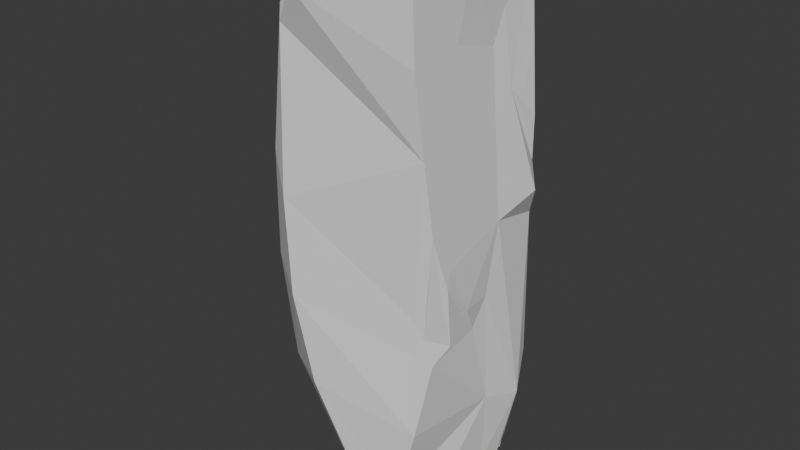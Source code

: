 # Source: stone2.blend  (saved by Blender 4.4.30; exported with 4.5.12 LTS)
import bpy
from mathutils import Matrix  # noqa: F401  (used for matrix-valued properties, if any)

bpy.ops.wm.read_factory_settings(use_empty=True)
scene = bpy.context.scene
scene.name = 'Scene'

# ---- collections
col_collection = bpy.data.collections.new('Collection'); scene.collection.children.link(col_collection)

# ---- world
world_world = bpy.data.worlds.new('World'); scene.world = world_world
world_world.use_nodes = True; world_world.node_tree.nodes.clear()
_N = world_world.node_tree.nodes; _L = world_world.node_tree.links
n0 = _N.new('ShaderNodeOutputWorld'); n0.name = 'World Output'; n0.location = (300, 300)
n1 = _N.new('ShaderNodeBackground'); n1.name = 'Background'; n1.location = (10, 300)
n1.inputs[0].default_value = (0.05088, 0.05088, 0.05088, 1.0)
_L.new(n1.outputs[0], n0.inputs[0])
n0.is_active_output = True
world_world.color = (0.05088, 0.05088, 0.05088)
world_world.sun_shadow_jitter_overblur = 0.0

# ---- meshes
me_stone2 = bpy.data.meshes.new('Stone2')
me_stone2.from_pydata([(0.4143, 1.045, 6.262), (0.6284, 0.7433, 6.747), (1.083, 0.7257, 6.432), (0.6588, 0.9612, 0.04501), (0.867, -0.9331, 6.458), (0.304, -0.9039, 6.645), (0.3292, -0.9712, 6.488), (0.7177, 0.8828, -0.09755), (0.6386, -0.8975, 0.05434), (0.613, -0.6775, -0.1323), (-0.3976, 0.9809, 6.264), (-0.9817, 0.5345, 6.453), (-0.8124, 0.3156, 6.721), (1.015, -0.1997, 6.466), (1.032, 0.04099, 6.458), (0.8817, -0.9147, 5.529), (-0.9564, -0.4452, 6.345), (-0.4546, -1.212, 6.198), (-0.6591, -0.5621, 6.617), (0.04528, 0.8941, 0.07102), (-0.6823, 0.9056, 5.593), (-0.9107, 0.4325, 0.04516), (-0.7766, -1.048, 5.734), (0.294, -0.9984, 0.002535), (-0.7248, 0.0445, -0.2653), (-1.061, -0.7555, 5.823), (-1.037, -0.04852, -0.01341), (0.3467, -0.691, -0.2448), (-0.9206, 0.6732, 5.376), (-0.6845, 0.4621, -0.1419), (-0.0996, 0.6978, -0.1497), (-0.4344, 0.06747, -0.1841), (0.07474, 0.03726, -0.1866), (-0.3396, 0.4091, -0.1686), (-0.1702, 0.913, 0.4457), (-0.5174, 0.886, 0.4639), (0.6536, -0.2311, -0.1594), (0.9016, -0.01424, 0.02482), (0.7542, -0.03913, 6.733), (0.6619, -0.9095, 0.2972), (1.004, -0.01374, 6.086), (0.9383, -0.3176, 5.657), (0.898, -0.2621, 0.2637), (0.9499, 0.0166, 0.4589), (0.9549, 0.3473, 0.1428), (0.9847, 0.2254, 5.523), (1.021, 0.3497, 5.92), (1.037, 0.2935, 6.234), (0.3923, 0.03995, -0.16), (0.8669, 0.8945, -0.008581), (0.8873, 0.9218, 6.432), (0.4092, 0.7441, -0.1807), (0.7257, 0.8445, 6.671), (0.6903, 0.1724, -0.184), (0.8442, 0.7257, 6.671), (1.012, 0.7615, 0.3685), (0.9702, 0.6127, -0.001761), (0.7021, 0.9995, 0.2756), (0.8706, 0.5823, -0.09673), (0.8758, 0.9196, 6.002), (0.4083, 1.017, 5.964), (0.07738, 0.9782, 5.843), (0.4289, 1.001, 5.7), (0.3801, 0.9728, 0.4164), (0.3382, 0.364, -0.1986), (0.609, 0.4024, -0.1923), (-1.046, 0.612, 1.496), (1.058, 0.2536, 1.208), (-0.3425, -1.196, 1.569), (0.8941, -0.891, 1.218), (1.183, 0.7269, 1.088), (0.4763, 1.156, 1.602), (1.053, 1.025, 1.515), (-0.7823, 0.8381, 0.8696), (-1.228, -0.5833, 1.291), (1.192, 0.8503, 3.745), (-0.7083, -1.188, 3.831), (0.4478, 1.077, 3.813), (0.5181, 1.213, 3.418), (-0.938, 0.5429, 3.906), (1.051, 0.3646, 3.506), (-1.115, -0.8846, 4.188), (-0.758, 0.7296, 3.247), (-0.7478, 0.6839, 4.248), (0.9269, -0.806, 4.557), (-0.9887, 0.07175, 3.817), (1.015, 0.2889, 4.602), (-1.29, -0.7256, 2.744), (-0.5919, -1.235, 2.666), (1.046, 0.177, 2.627), (0.7953, -0.7821, 2.646), (1.03, -0.7548, 2.143), (1.071, -0.1985, 2.634), (1.006, -0.7506, 3.706), (1.053, -0.5126, 3.246), (1.072, -0.5606, 3.027), (0.7847, -0.8136, 2.229), (0.914, -0.7556, 2.437), (1.018, -0.02188, 2.278), (1.029, -0.4412, 2.263), (0.9307, -0.7482, 2.939), (0.9477, -0.7563, 3.33), (0.9773, 1.046, 3.951), (1.121, 0.7692, 5.494), (1.155, 0.8086, 4.644), (1.0, 1.057, 3.346), (0.4451, 1.066, 4.081), (0.656, 1.17, 3.493), (0.7965, 1.099, 3.913), (0.6098, 1.172, 3.626), (0.7707, 1.131, 3.267), (1.105, 0.562, 3.884), (1.118, 0.6298, 4.429), (1.063, 0.4649, 5.031), (1.112, 0.6517, 4.989), (1.028, 0.9433, 4.411), (1.074, 0.936, 4.054), (-0.9595, 0.5566, 3.428), (-0.9905, 0.5765, 2.737), (-0.6054, 0.7653, 3.488), (-0.8491, 0.6723, 2.896), (-0.8357, 0.6378, 3.74), (-0.9972, 0.3977, 3.123)], [], [(15, 41, 40, 13, 4), (37, 36, 53, 58, 56), (18, 12, 11, 16, 25, 22, 17, 6, 5), (1, 12, 18, 5, 38), (8, 39, 69, 68, 23), (7, 51, 30, 19, 3), (50, 54, 2, 103, 104, 115, 116, 102, 59), (5, 6, 4, 13, 38), (11, 12, 10, 20, 28), (8, 9, 48, 36, 37, 42, 43, 44, 67, 69, 39), (19, 34, 35, 73, 71, 63, 57, 3), (1, 38, 14, 2, 54), (29, 31, 32, 33, 30, 51, 65, 64, 53, 36, 48, 9, 27, 24), (12, 1, 52, 0, 10), (56, 55, 70, 67, 44, 43, 42, 37), (23, 27, 9, 8), (21, 29, 24, 26), (26, 74, 66, 21), (25, 81, 76, 22), (30, 33, 32, 31, 29, 21, 66, 73, 35, 34, 19), (49, 7, 3), (55, 56, 58, 53, 64, 65, 51, 7, 49, 3, 57, 63, 71, 72), (66, 74, 87, 81, 85, 79, 117, 122, 118), (68, 74, 26, 24, 27, 23), (73, 66, 118, 120, 82), (71, 73, 82, 119, 83, 77, 78), (77, 109, 107, 78), (72, 71, 78, 107, 110, 105), (88, 90, 100, 101, 93, 84, 76), (76, 81, 87, 88), (72, 70, 55), (83, 79, 28, 20), (77, 83, 20, 10, 0, 60, 61, 62, 106), (84, 80, 86, 45, 46, 47, 14, 38, 13, 40, 41, 15), (88, 87, 74, 68), (76, 84, 15, 17, 22), (80, 75, 111, 112, 86), (79, 85, 81, 25, 16, 11, 28), (68, 69, 91, 96, 97, 90, 88), (17, 15, 4, 6), (67, 70, 72, 105, 75, 80, 89), (69, 67, 89, 92, 98, 99, 91), (93, 94, 95, 92, 89, 80, 84), (107, 109, 77, 106, 108, 102, 116, 115, 104, 114, 103, 113, 86, 112, 111, 75, 105, 110), (102, 108, 106, 62, 61, 60, 0, 52, 1, 54, 50, 59), (92, 95, 94, 93, 101, 100, 90, 97, 96, 91, 99, 98), (82, 120, 118, 122, 117, 121, 83, 119), (86, 113, 103, 2, 14, 47, 46, 45), (83, 121, 117, 79), (114, 104, 103)])
_uv = me_stone2.uv_layers.new(name='UVMap')
_uv.uv.foreach_set('vector', [0.4625, 0.7229, 0.4912, 0.6671, 0.5489, 0.625, 0.5979, 0.6473, 0.5979, 0.7229, 0.4021, 0.631, 0.3479, 0.6613, 0.3479, 0.6057, 0.3773, 0.5523, 0.4021, 0.5483, 0.625, 0.02712, 0.625, 0.2229, 0.5979, 0.2229, 0.5979, 0.02712, 0.5125, 0.02712, 0.5019, 0.0, 0.5979, 0.9729, 0.5979, 0.7771, 0.625, 0.7771, 0.6521, 0.5271, 0.8479, 0.5271, 0.8479, 0.7229, 0.6521, 0.7229, 0.6521, 0.6264, 0.4021, 0.7771, 0.434, 0.7771, 0.4496, 0.7474, 0.4581, 0.9153, 0.4021, 0.8418, 0.3479, 0.5114, 0.302, 0.5271, 0.221, 0.5271, 0.2444, 0.5, 0.3479, 0.5, 0.5979, 0.4851, 0.616, 0.4819, 0.5979, 0.5271, 0.5828, 0.5271, 0.5692, 0.5271, 0.5401, 0.5109, 0.541, 0.515, 0.5211, 0.5033, 0.5417, 0.4963, 0.625, 0.7771, 0.5979, 0.7771, 0.5979, 0.7229, 0.5979, 0.6473, 0.6521, 0.6264, 0.5979, 0.2229, 0.625, 0.2229, 0.5979, 0.2771, 0.4495, 0.2771, 0.4523, 0.2229, 0.3479, 0.75, 0.3479, 0.7229, 0.3075, 0.6211, 0.3479, 0.6613, 0.4021, 0.631, 0.4321, 0.6624, 0.4593, 0.6246, 0.4196, 0.5826, 0.4544, 0.5911, 0.4496, 0.7474, 0.434, 0.7771, 0.4021, 0.3694, 0.4536, 0.3462, 0.4543, 0.2957, 0.452, 0.2867, 0.4847, 0.4322, 0.4526, 0.4265, 0.4341, 0.4729, 0.4021, 0.4729, 0.6521, 0.5271, 0.6521, 0.6264, 0.5979, 0.616, 0.5979, 0.5271, 0.6341, 0.5271, 0.1521, 0.549, 0.1902, 0.6087, 0.2627, 0.6181, 0.2008, 0.5607, 0.221, 0.5271, 0.302, 0.5271, 0.3335, 0.5729, 0.2961, 0.575, 0.3479, 0.6057, 0.3479, 0.6613, 0.3075, 0.6211, 0.3479, 0.7229, 0.2869, 0.7229, 0.1521, 0.6273, 0.625, 0.2771, 0.625, 0.4729, 0.616, 0.4729, 0.5979, 0.4729, 0.5979, 0.2771, 0.4021, 0.5483, 0.4513, 0.5271, 0.5414, 0.5271, 0.4544, 0.5911, 0.4196, 0.5826, 0.4593, 0.6246, 0.4321, 0.6624, 0.4021, 0.631, 0.2832, 0.75, 0.2869, 0.7229, 0.3479, 0.7229, 0.3479, 0.75, 0.125, 0.5557, 0.1521, 0.549, 0.1521, 0.6273, 0.125, 0.6335, 0.4021, 0.1165, 0.4587, 0.07069, 0.4338, 0.2124, 0.4021, 0.1943, 0.5125, 0.02712, 0.4578, 0.1128, 0.4858, 0.1361, 0.5019, 0.0, 0.221, 0.5271, 0.2008, 0.5607, 0.2627, 0.6181, 0.1902, 0.6087, 0.1521, 0.549, 0.4021, 0.1943, 0.4338, 0.2124, 0.452, 0.2867, 0.4543, 0.2957, 0.4536, 0.3462, 0.2444, 0.5, 0.3597, 0.5118, 0.3479, 0.5114, 0.3479, 0.5, 0.4513, 0.5271, 0.4021, 0.5483, 0.3773, 0.5523, 0.3479, 0.6057, 0.2961, 0.575, 0.3335, 0.5729, 0.302, 0.5271, 0.3479, 0.5114, 0.4021, 0.4965, 0.4021, 0.4729, 0.4341, 0.4729, 0.4526, 0.4265, 0.4847, 0.4322, 0.5069, 0.5081, 0.4338, 0.2124, 0.4587, 0.07069, 0.4778, 0.05523, 0.4969, 0.03975, 0.4653, 0.153, 0.4447, 0.2185, 0.4425, 0.2173, 0.4465, 0.1957, 0.4394, 0.2155, 0.4581, 0.3698, 0.3236, 0.3227, 0.125, 0.6335, 0.1521, 0.6273, 0.2869, 0.7229, 0.4021, 0.8418, 0.452, 0.2867, 0.4338, 0.2124, 0.4394, 0.2155, 0.4466, 0.2558, 0.4508, 0.2822, 0.4847, 0.4322, 0.452, 0.2867, 0.4508, 0.2822, 0.4555, 0.3, 0.4503, 0.2803, 0.492, 0.4334, 0.4901, 0.4331, 0.492, 0.4334, 0.4977, 0.4494, 0.4983, 0.4538, 0.4901, 0.4331, 0.5069, 0.5081, 0.4847, 0.4322, 0.4901, 0.4331, 0.4983, 0.4538, 0.5036, 0.4708, 0.5166, 0.5049, 0.4719, 0.9335, 0.4577, 0.7736, 0.4571, 0.7541, 0.4576, 0.746, 0.4573, 0.7328, 0.4595, 0.7286, 0.4858, 0.9517, 0.4858, 0.1361, 0.4578, 0.1128, 0.3906, 0.2178, 0.4719, 0.2531, 0.5069, 0.5081, 0.5414, 0.5271, 0.4513, 0.5271, 0.4503, 0.2803, 0.4447, 0.2185, 0.4523, 0.2229, 0.4495, 0.2771, 0.492, 0.4334, 0.4503, 0.2803, 0.4495, 0.2771, 0.5979, 0.2771, 0.5979, 0.4729, 0.5406, 0.4335, 0.5213, 0.3848, 0.5025, 0.4353, 0.4935, 0.4337, 0.4595, 0.7286, 0.4636, 0.5934, 0.4706, 0.5951, 0.4765, 0.5965, 0.5291, 0.5784, 0.5699, 0.5843, 0.5979, 0.616, 0.6521, 0.6264, 0.5979, 0.6473, 0.5489, 0.625, 0.4912, 0.6671, 0.4625, 0.7229, 0.4719, 0.2531, 0.3906, 0.2178, 0.3236, 0.3227, 0.4581, 0.3698, 0.4858, 0.9517, 0.4595, 0.7286, 0.4625, 0.7229, 0.5979, 0.9729, 0.5019, 0.9729, 0.4636, 0.5934, 0.5548, 0.5271, 0.5067, 0.5644, 0.5314, 0.5516, 0.4706, 0.5951, 0.4447, 0.2185, 0.4653, 0.153, 0.4969, 0.03975, 0.5125, 0.02712, 0.5979, 0.02712, 0.5979, 0.2229, 0.4523, 0.2229, 0.4581, 0.9153, 0.4496, 0.7474, 0.4528, 0.7413, 0.4554, 0.7716, 0.4553, 0.7581, 0.4577, 0.7736, 0.4719, 0.9335, 0.5979, 0.9729, 0.4625, 0.7229, 0.5979, 0.7229, 0.5979, 0.7771, 0.4544, 0.5911, 0.5414, 0.5271, 0.5069, 0.5081, 0.5166, 0.5049, 0.5548, 0.5271, 0.4636, 0.5934, 0.459, 0.5922, 0.4496, 0.7474, 0.4544, 0.5911, 0.459, 0.5922, 0.4571, 0.656, 0.4568, 0.6267, 0.4547, 0.6941, 0.4528, 0.7413, 0.4573, 0.7328, 0.4574, 0.7052, 0.4564, 0.7144, 0.4571, 0.656, 0.459, 0.5922, 0.4636, 0.5934, 0.4595, 0.7286, 0.4983, 0.4538, 0.4977, 0.4494, 0.492, 0.4334, 0.4935, 0.4337, 0.511, 0.4781, 0.5211, 0.5033, 0.541, 0.515, 0.5401, 0.5109, 0.5692, 0.5271, 0.549, 0.5451, 0.5828, 0.5271, 0.5142, 0.569, 0.4706, 0.5951, 0.5314, 0.5516, 0.5067, 0.5644, 0.5548, 0.5271, 0.5166, 0.5049, 0.5036, 0.4708, 0.5211, 0.5033, 0.511, 0.4781, 0.4935, 0.4337, 0.5025, 0.4353, 0.5213, 0.3848, 0.5406, 0.4335, 0.5979, 0.4729, 0.616, 0.4729, 0.625, 0.4729, 0.616, 0.4819, 0.5979, 0.4974, 0.5417, 0.4963, 0.4571, 0.656, 0.4564, 0.7144, 0.4574, 0.7052, 0.4573, 0.7328, 0.4576, 0.746, 0.4571, 0.7541, 0.4577, 0.7736, 0.4553, 0.7581, 0.4554, 0.7716, 0.4528, 0.7413, 0.4547, 0.6941, 0.4568, 0.6267, 0.4508, 0.2822, 0.4466, 0.2558, 0.4394, 0.2155, 0.4465, 0.1957, 0.4425, 0.2173, 0.4477, 0.254, 0.4503, 0.2803, 0.4555, 0.3, 0.4706, 0.5951, 0.5142, 0.569, 0.5828, 0.5271, 0.5979, 0.5271, 0.5979, 0.616, 0.5699, 0.5843, 0.5291, 0.5784, 0.4765, 0.5965, 0.4503, 0.2803, 0.4477, 0.254, 0.4425, 0.2173, 0.4447, 0.2185, 0.549, 0.5451, 0.5692, 0.5271, 0.5828, 0.5271])
me_stone2.use_mirror_vertex_groups = False
me_stone2.update()

# ---- objects
ob_stone2 = bpy.data.objects.new('Stone2', me_stone2)

# ---- transforms, parenting, visibility, modifiers, constraints
ob_stone2.location = (0.0, 0.0, 0.0)
ob_stone2.scale = (0.2899, 0.2899, 0.2899)
ob_stone2.lock_rotations_4d = False
ob_stone2.empty_display_type = 'ARROWS'
ob_stone2.lineart.crease_threshold = 0.0

# ---- collection membership
col_collection.objects.link(ob_stone2)

# ---- scene / render settings (as saved in the file)
scene.frame_start = 1; scene.frame_end = 250; scene.frame_set(1)
scene.render.engine = 'BLENDER_EEVEE_NEXT'
bpy.context.view_layer.update()

# ---- added for rendering (the .blend has no active camera and no usable light): camera, sun
cam_auto = bpy.data.cameras.new('AutoCamera')
cam_auto.lens = 50.0
cam_auto.sensor_width = 36.0
cam_auto.clip_end = 1000.0
ob_auto_camera = bpy.data.objects.new('AutoCamera', cam_auto)
scene.collection.objects.link(ob_auto_camera)
ob_auto_camera.location = (2.08611, -2.52356, 2.61968)
ob_auto_camera.rotation_euler = (1.09748, -7.21219e-08, 0.694738)
scene.camera = ob_auto_camera
light_auto_sun = bpy.data.lights.new('AutoSun', 'SUN')
light_auto_sun.energy = 3.0
light_auto_sun.angle = 0.0523599
ob_auto_sun = bpy.data.objects.new('AutoSun', light_auto_sun)
scene.collection.objects.link(ob_auto_sun)
ob_auto_sun.rotation_euler = (0.872665, 0.174533, 0.523599)
bpy.context.view_layer.update()
